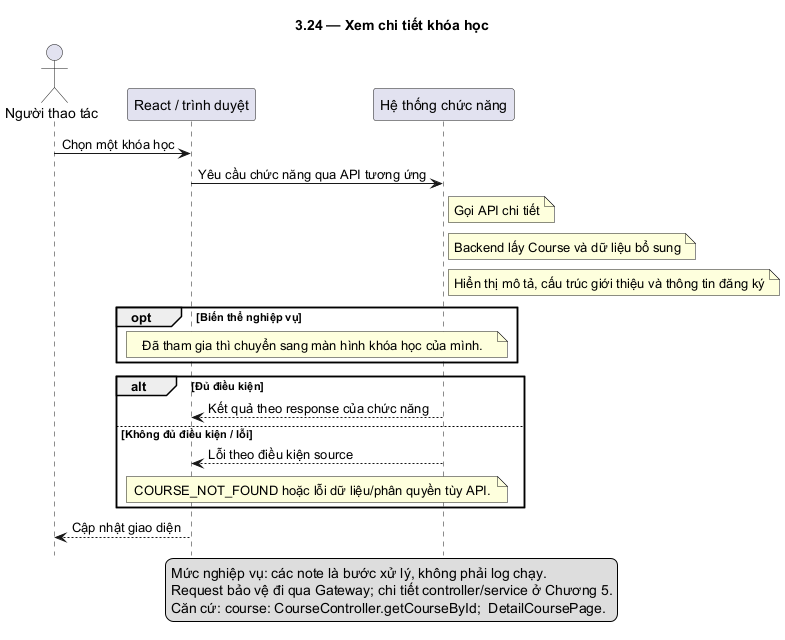

The diagram above was rendered by PlantUML. Its source (embedded in the PNG):
@startuml
skinparam defaultFontName DejaVu Sans
skinparam shadowing false
hide footbox
title 3.24 — Xem chi tiết khóa học
actor "Người thao tác" as U
participant "React / trình duyệt" as F
participant "Hệ thống chức năng" as B
U -> F: Chọn một khóa học
F -> B: Yêu cầu chức năng qua API tương ứng
note right of B: Gọi API chi tiết
note right of B: Backend lấy Course và dữ liệu bổ sung
note right of B: Hiển thị mô tả, cấu trúc giới thiệu và thông tin đăng ký
opt Biến thể nghiệp vụ
note over F,B: Đã tham gia thì chuyển sang màn hình khóa học của mình.
end
alt Đủ điều kiện
B --> F: Kết quả theo response của chức năng
else Không đủ điều kiện / lỗi
B --> F: Lỗi theo điều kiện source
note over F,B: COURSE_NOT_FOUND hoặc lỗi dữ liệu/phân quyền tùy API.
end
F --> U: Cập nhật giao diện
legend bottom
Mức nghiệp vụ: các note là bước xử lý, không phải log chạy.
Request bảo vệ đi qua Gateway; chi tiết controller/service ở Chương 5.
Căn cứ: course: CourseController.getCourseById;  DetailCoursePage.
endlegend
@enduml